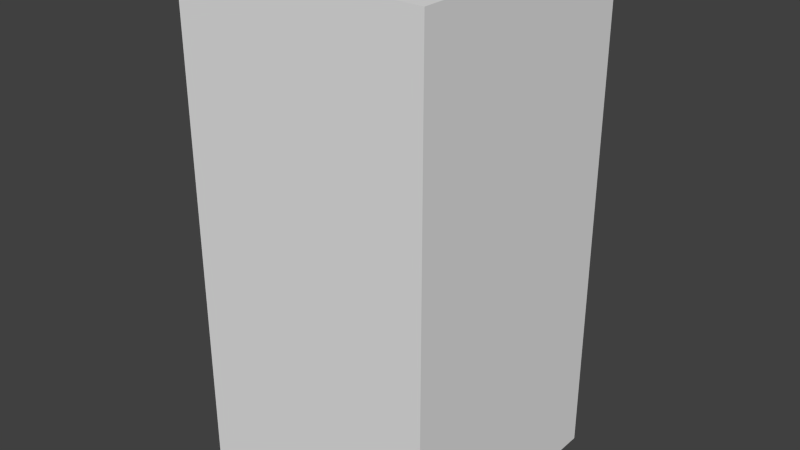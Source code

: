 # Source: darkBlueNoSeven.blend  (saved by Blender 2.68.0; exported with 4.5.12 LTS)
import bpy
from mathutils import Matrix  # noqa: F401  (used for matrix-valued properties, if any)

bpy.ops.wm.read_factory_settings(use_empty=True)
scene = bpy.context.scene
scene.name = 'Scene'

# ---- collections
col_collection_1 = bpy.data.collections.new('Collection 1'); scene.collection.children.link(col_collection_1)

# ---- world
world_world = bpy.data.worlds.new('World'); scene.world = world_world
world_world.color = (0.05088, 0.05088, 0.05088)
world_world.use_sun_shadow = False
world_world.sun_shadow_jitter_overblur = 0.0
world_world.cycles.sampling_method = 'MANUAL'
world_world.cycles.sample_map_resolution = 256

# ---- meshes
me_darkbluenoseven = bpy.data.meshes.new('darkBlueNoSeven')
me_darkbluenoseven.from_pydata([(-0.5, -0.5, -1.0), (-0.5, 0.5, -1.0), (0.5, 0.5, -1.0), (0.5, -0.5, -1.0), (-0.5, -0.5, 1.0), (-0.5, 0.5, 1.0), (0.5, 0.5, 1.0), (0.5, -0.5, 1.0)], [], [(4, 5, 1, 0), (5, 6, 2, 1), (6, 7, 3, 2), (7, 4, 0, 3), (0, 1, 2, 3), (7, 6, 5, 4)])
me_darkbluenoseven.use_remesh_preserve_volume = False
me_darkbluenoseven.use_remesh_preserve_attributes = False
me_darkbluenoseven.use_mirror_vertex_groups = False
me_darkbluenoseven.update()

# ---- objects
ob_darkbluenoseven = bpy.data.objects.new('darkBlueNoSeven', me_darkbluenoseven)

# ---- transforms, parenting, visibility, modifiers, constraints
ob_darkbluenoseven.location = (0.0, 0.0, 0.0)
ob_darkbluenoseven.lineart.crease_threshold = 0.0

# ---- collection membership
col_collection_1.objects.link(ob_darkbluenoseven)

# ---- scene / render settings (as saved in the file)
scene.frame_start = 1; scene.frame_end = 250; scene.frame_set(1)
scene.render.engine = 'BLENDER_EEVEE_NEXT'
scene.render.image_settings.color_mode = 'RGB'
scene.render.image_settings.compression = 90
scene.render.resolution_percentage = 50
scene.render.dither_intensity = 0.0
scene.cycles.use_denoising = False
scene.cycles.samples = 10
scene.cycles.sampling_pattern = 'TABULATED_SOBOL'
scene.cycles.light_sampling_threshold = 0.0
scene.cycles.use_adaptive_sampling = False
scene.cycles.use_light_tree = False
scene.cycles.blur_glossy = 0.0
scene.cycles.volume_bounces = 1
scene.cycles.pixel_filter_type = 'GAUSSIAN'
scene.cycles.sample_clamp_indirect = 0.0
scene.view_settings.view_transform = 'Standard'
bpy.context.view_layer.update()

# ---- added for rendering (the .blend has no active camera and no usable light): camera, sun
cam_auto = bpy.data.cameras.new('AutoCamera')
cam_auto.lens = 50.0
cam_auto.sensor_width = 36.0
cam_auto.clip_end = 1000.0
ob_auto_camera = bpy.data.objects.new('AutoCamera', cam_auto)
scene.collection.objects.link(ob_auto_camera)
ob_auto_camera.location = (2.26633, -2.71959, 1.81306)
ob_auto_camera.rotation_euler = (1.09748, -7.21219e-08, 0.694738)
scene.camera = ob_auto_camera
light_auto_sun = bpy.data.lights.new('AutoSun', 'SUN')
light_auto_sun.energy = 3.0
light_auto_sun.angle = 0.0523599
ob_auto_sun = bpy.data.objects.new('AutoSun', light_auto_sun)
scene.collection.objects.link(ob_auto_sun)
ob_auto_sun.rotation_euler = (0.872665, 0.174533, 0.523599)
bpy.context.view_layer.update()
